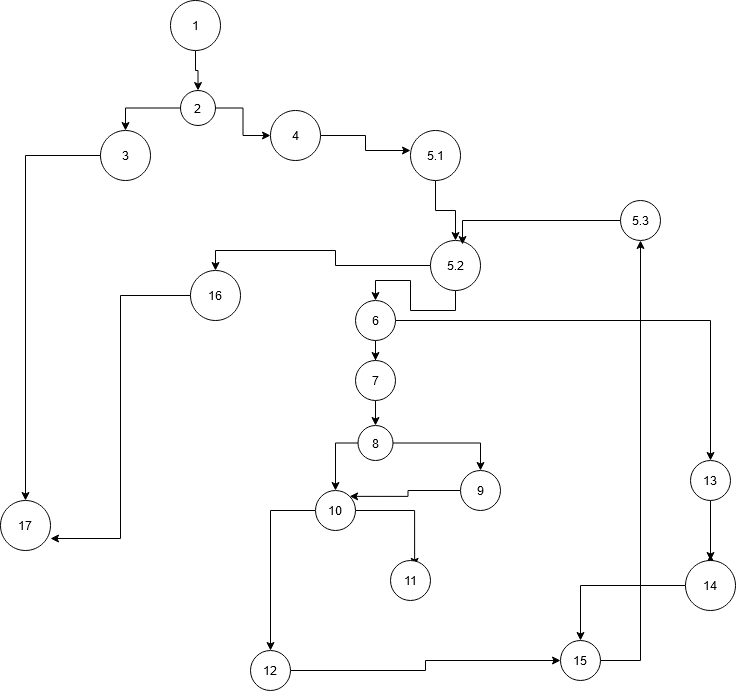

The diagram above was exported from draw.io. Its source (the exported page's mxGraphModel, read from the mxfile embedded in the PNG):
<mxGraphModel dx="1038" dy="575" grid="1" gridSize="10" guides="1" tooltips="1" connect="1" arrows="1" fold="1" page="1" pageScale="1" pageWidth="850" pageHeight="1100" math="0" shadow="0">
  <root>
    <mxCell id="0" />
    <mxCell id="1" parent="0" />
    <mxCell id="-lCaJ4xeY-SG15jq6KhZ-39" style="edgeStyle=orthogonalEdgeStyle;rounded=0;orthogonalLoop=1;jettySize=auto;html=1;entryX=0.5;entryY=0;entryDx=0;entryDy=0;shadow=0;" parent="1" source="-lCaJ4xeY-SG15jq6KhZ-15" target="-lCaJ4xeY-SG15jq6KhZ-38" edge="1">
      <mxGeometry relative="1" as="geometry" />
    </mxCell>
    <mxCell id="-lCaJ4xeY-SG15jq6KhZ-15" value="3" style="ellipse;whiteSpace=wrap;html=1;aspect=fixed;shadow=0;" parent="1" vertex="1">
      <mxGeometry x="190" y="170" width="50" height="50" as="geometry" />
    </mxCell>
    <mxCell id="-lCaJ4xeY-SG15jq6KhZ-23" style="edgeStyle=orthogonalEdgeStyle;rounded=0;orthogonalLoop=1;jettySize=auto;html=1;shadow=0;" parent="1" source="-lCaJ4xeY-SG15jq6KhZ-16" edge="1">
      <mxGeometry relative="1" as="geometry">
        <mxPoint x="500" y="190" as="targetPoint" />
      </mxGeometry>
    </mxCell>
    <mxCell id="-lCaJ4xeY-SG15jq6KhZ-16" value="4" style="ellipse;whiteSpace=wrap;html=1;aspect=fixed;shadow=0;" parent="1" vertex="1">
      <mxGeometry x="360" y="150" width="50" height="50" as="geometry" />
    </mxCell>
    <mxCell id="-lCaJ4xeY-SG15jq6KhZ-20" style="edgeStyle=orthogonalEdgeStyle;rounded=0;orthogonalLoop=1;jettySize=auto;html=1;entryX=0.5;entryY=0;entryDx=0;entryDy=0;shadow=0;" parent="1" source="-lCaJ4xeY-SG15jq6KhZ-17" target="-lCaJ4xeY-SG15jq6KhZ-15" edge="1">
      <mxGeometry relative="1" as="geometry">
        <Array as="points">
          <mxPoint x="215" y="148" />
        </Array>
      </mxGeometry>
    </mxCell>
    <mxCell id="-lCaJ4xeY-SG15jq6KhZ-21" style="edgeStyle=orthogonalEdgeStyle;rounded=0;orthogonalLoop=1;jettySize=auto;html=1;shadow=0;" parent="1" source="-lCaJ4xeY-SG15jq6KhZ-17" target="-lCaJ4xeY-SG15jq6KhZ-16" edge="1">
      <mxGeometry relative="1" as="geometry" />
    </mxCell>
    <mxCell id="-lCaJ4xeY-SG15jq6KhZ-17" value="2" style="ellipse;whiteSpace=wrap;html=1;aspect=fixed;shadow=0;" parent="1" vertex="1">
      <mxGeometry x="270" y="130" width="35" height="35" as="geometry" />
    </mxCell>
    <mxCell id="-lCaJ4xeY-SG15jq6KhZ-19" style="edgeStyle=orthogonalEdgeStyle;rounded=0;orthogonalLoop=1;jettySize=auto;html=1;shadow=0;entryX=0.5;entryY=0;entryDx=0;entryDy=0;" parent="1" source="-lCaJ4xeY-SG15jq6KhZ-18" target="-lCaJ4xeY-SG15jq6KhZ-17" edge="1">
      <mxGeometry relative="1" as="geometry">
        <mxPoint x="280" y="120" as="targetPoint" />
      </mxGeometry>
    </mxCell>
    <mxCell id="-lCaJ4xeY-SG15jq6KhZ-18" value="1" style="ellipse;whiteSpace=wrap;html=1;aspect=fixed;shadow=0;" parent="1" vertex="1">
      <mxGeometry x="260" y="40" width="50" height="50" as="geometry" />
    </mxCell>
    <mxCell id="-lCaJ4xeY-SG15jq6KhZ-37" style="edgeStyle=orthogonalEdgeStyle;rounded=0;orthogonalLoop=1;jettySize=auto;html=1;entryX=0.5;entryY=0;entryDx=0;entryDy=0;shadow=0;" parent="1" source="-lCaJ4xeY-SG15jq6KhZ-24" target="-lCaJ4xeY-SG15jq6KhZ-26" edge="1">
      <mxGeometry relative="1" as="geometry" />
    </mxCell>
    <mxCell id="-lCaJ4xeY-SG15jq6KhZ-24" value="5.1" style="ellipse;whiteSpace=wrap;html=1;aspect=fixed;shadow=0;" parent="1" vertex="1">
      <mxGeometry x="500" y="170" width="50" height="50" as="geometry" />
    </mxCell>
    <mxCell id="-lCaJ4xeY-SG15jq6KhZ-30" style="edgeStyle=orthogonalEdgeStyle;rounded=0;orthogonalLoop=1;jettySize=auto;html=1;exitX=0.5;exitY=1;exitDx=0;exitDy=0;entryX=0.5;entryY=0;entryDx=0;entryDy=0;shadow=0;" parent="1" source="-lCaJ4xeY-SG15jq6KhZ-26" target="-lCaJ4xeY-SG15jq6KhZ-28" edge="1">
      <mxGeometry relative="1" as="geometry" />
    </mxCell>
    <mxCell id="-lCaJ4xeY-SG15jq6KhZ-35" style="edgeStyle=orthogonalEdgeStyle;rounded=0;orthogonalLoop=1;jettySize=auto;html=1;shadow=0;entryX=0.5;entryY=0;entryDx=0;entryDy=0;" parent="1" source="-lCaJ4xeY-SG15jq6KhZ-26" target="-lCaJ4xeY-SG15jq6KhZ-36" edge="1">
      <mxGeometry relative="1" as="geometry">
        <mxPoint x="400" y="280" as="targetPoint" />
      </mxGeometry>
    </mxCell>
    <mxCell id="-lCaJ4xeY-SG15jq6KhZ-26" value="5.2" style="ellipse;whiteSpace=wrap;html=1;aspect=fixed;shadow=0;" parent="1" vertex="1">
      <mxGeometry x="520" y="280" width="50" height="50" as="geometry" />
    </mxCell>
    <mxCell id="-lCaJ4xeY-SG15jq6KhZ-32" style="edgeStyle=orthogonalEdgeStyle;rounded=0;orthogonalLoop=1;jettySize=auto;html=1;entryX=0.5;entryY=0;entryDx=0;entryDy=0;shadow=0;" parent="1" source="-lCaJ4xeY-SG15jq6KhZ-28" target="-lCaJ4xeY-SG15jq6KhZ-31" edge="1">
      <mxGeometry relative="1" as="geometry" />
    </mxCell>
    <mxCell id="-lCaJ4xeY-SG15jq6KhZ-62" style="edgeStyle=orthogonalEdgeStyle;rounded=0;orthogonalLoop=1;jettySize=auto;html=1;exitX=1;exitY=0.5;exitDx=0;exitDy=0;shadow=0;" parent="1" source="-lCaJ4xeY-SG15jq6KhZ-28" edge="1">
      <mxGeometry relative="1" as="geometry">
        <mxPoint x="800" y="500" as="targetPoint" />
      </mxGeometry>
    </mxCell>
    <mxCell id="-lCaJ4xeY-SG15jq6KhZ-28" value="6" style="ellipse;whiteSpace=wrap;html=1;aspect=fixed;shadow=0;" parent="1" vertex="1">
      <mxGeometry x="445" y="340" width="40" height="40" as="geometry" />
    </mxCell>
    <mxCell id="-lCaJ4xeY-SG15jq6KhZ-75" style="edgeStyle=orthogonalEdgeStyle;rounded=0;orthogonalLoop=1;jettySize=auto;html=1;entryX=0.5;entryY=0;entryDx=0;entryDy=0;shadow=0;" parent="1" source="-lCaJ4xeY-SG15jq6KhZ-31" target="-lCaJ4xeY-SG15jq6KhZ-34" edge="1">
      <mxGeometry relative="1" as="geometry" />
    </mxCell>
    <mxCell id="-lCaJ4xeY-SG15jq6KhZ-31" value="7" style="ellipse;whiteSpace=wrap;html=1;aspect=fixed;shadow=0;" parent="1" vertex="1">
      <mxGeometry x="445" y="400" width="40" height="40" as="geometry" />
    </mxCell>
    <mxCell id="-lCaJ4xeY-SG15jq6KhZ-47" style="edgeStyle=orthogonalEdgeStyle;rounded=0;orthogonalLoop=1;jettySize=auto;html=1;shadow=0;" parent="1" source="-lCaJ4xeY-SG15jq6KhZ-34" target="-lCaJ4xeY-SG15jq6KhZ-43" edge="1">
      <mxGeometry relative="1" as="geometry" />
    </mxCell>
    <mxCell id="-lCaJ4xeY-SG15jq6KhZ-76" style="edgeStyle=orthogonalEdgeStyle;rounded=0;orthogonalLoop=1;jettySize=auto;html=1;exitX=1;exitY=0.5;exitDx=0;exitDy=0;entryX=0.5;entryY=0;entryDx=0;entryDy=0;shadow=0;" parent="1" source="-lCaJ4xeY-SG15jq6KhZ-34" target="-lCaJ4xeY-SG15jq6KhZ-45" edge="1">
      <mxGeometry relative="1" as="geometry" />
    </mxCell>
    <mxCell id="-lCaJ4xeY-SG15jq6KhZ-34" value="8" style="ellipse;whiteSpace=wrap;html=1;aspect=fixed;shadow=0;" parent="1" vertex="1">
      <mxGeometry x="447.5" y="465" width="35" height="35" as="geometry" />
    </mxCell>
    <mxCell id="-lCaJ4xeY-SG15jq6KhZ-40" style="edgeStyle=orthogonalEdgeStyle;rounded=0;orthogonalLoop=1;jettySize=auto;html=1;entryX=1;entryY=0.76;entryDx=0;entryDy=0;entryPerimeter=0;shadow=0;" parent="1" source="-lCaJ4xeY-SG15jq6KhZ-36" target="-lCaJ4xeY-SG15jq6KhZ-38" edge="1">
      <mxGeometry relative="1" as="geometry" />
    </mxCell>
    <mxCell id="-lCaJ4xeY-SG15jq6KhZ-36" value="16" style="ellipse;whiteSpace=wrap;html=1;aspect=fixed;shadow=0;" parent="1" vertex="1">
      <mxGeometry x="280" y="310" width="50" height="50" as="geometry" />
    </mxCell>
    <mxCell id="-lCaJ4xeY-SG15jq6KhZ-38" value="17" style="ellipse;whiteSpace=wrap;html=1;aspect=fixed;shadow=0;" parent="1" vertex="1">
      <mxGeometry x="90" y="540" width="50" height="50" as="geometry" />
    </mxCell>
    <mxCell id="-lCaJ4xeY-SG15jq6KhZ-53" style="edgeStyle=orthogonalEdgeStyle;rounded=0;orthogonalLoop=1;jettySize=auto;html=1;entryX=0.5;entryY=0;entryDx=0;entryDy=0;shadow=0;" parent="1" source="-lCaJ4xeY-SG15jq6KhZ-43" target="-lCaJ4xeY-SG15jq6KhZ-50" edge="1">
      <mxGeometry relative="1" as="geometry" />
    </mxCell>
    <mxCell id="-lCaJ4xeY-SG15jq6KhZ-54" style="edgeStyle=orthogonalEdgeStyle;rounded=0;orthogonalLoop=1;jettySize=auto;html=1;entryX=1;entryY=0;entryDx=0;entryDy=0;shadow=0;" parent="1" source="-lCaJ4xeY-SG15jq6KhZ-43" edge="1">
      <mxGeometry relative="1" as="geometry">
        <mxPoint x="504.14213562373106" y="605.8578643762689" as="targetPoint" />
      </mxGeometry>
    </mxCell>
    <mxCell id="-lCaJ4xeY-SG15jq6KhZ-43" value="10" style="ellipse;whiteSpace=wrap;html=1;aspect=fixed;shadow=0;" parent="1" vertex="1">
      <mxGeometry x="405" y="530" width="40" height="40" as="geometry" />
    </mxCell>
    <mxCell id="-lCaJ4xeY-SG15jq6KhZ-55" style="edgeStyle=orthogonalEdgeStyle;rounded=0;orthogonalLoop=1;jettySize=auto;html=1;exitX=0;exitY=0.5;exitDx=0;exitDy=0;entryX=1;entryY=0;entryDx=0;entryDy=0;shadow=0;" parent="1" source="-lCaJ4xeY-SG15jq6KhZ-45" target="-lCaJ4xeY-SG15jq6KhZ-43" edge="1">
      <mxGeometry relative="1" as="geometry" />
    </mxCell>
    <mxCell id="-lCaJ4xeY-SG15jq6KhZ-45" value="9" style="ellipse;whiteSpace=wrap;html=1;aspect=fixed;shadow=0;" parent="1" vertex="1">
      <mxGeometry x="550" y="510" width="40" height="40" as="geometry" />
    </mxCell>
    <mxCell id="-lCaJ4xeY-SG15jq6KhZ-71" style="edgeStyle=orthogonalEdgeStyle;rounded=0;orthogonalLoop=1;jettySize=auto;html=1;entryX=0;entryY=0.5;entryDx=0;entryDy=0;shadow=0;" parent="1" source="-lCaJ4xeY-SG15jq6KhZ-50" target="-lCaJ4xeY-SG15jq6KhZ-68" edge="1">
      <mxGeometry relative="1" as="geometry" />
    </mxCell>
    <mxCell id="-lCaJ4xeY-SG15jq6KhZ-50" value="12" style="ellipse;whiteSpace=wrap;html=1;aspect=fixed;shadow=0;" parent="1" vertex="1">
      <mxGeometry x="340" y="690" width="40" height="40" as="geometry" />
    </mxCell>
    <mxCell id="-lCaJ4xeY-SG15jq6KhZ-56" value="11" style="ellipse;whiteSpace=wrap;html=1;aspect=fixed;shadow=0;" parent="1" vertex="1">
      <mxGeometry x="480" y="600" width="40" height="40" as="geometry" />
    </mxCell>
    <mxCell id="-lCaJ4xeY-SG15jq6KhZ-64" style="edgeStyle=orthogonalEdgeStyle;rounded=0;orthogonalLoop=1;jettySize=auto;html=1;shadow=0;" parent="1" source="-lCaJ4xeY-SG15jq6KhZ-63" edge="1">
      <mxGeometry relative="1" as="geometry">
        <mxPoint x="800" y="600" as="targetPoint" />
      </mxGeometry>
    </mxCell>
    <mxCell id="-lCaJ4xeY-SG15jq6KhZ-63" value="13" style="ellipse;whiteSpace=wrap;html=1;aspect=fixed;shadow=0;" parent="1" vertex="1">
      <mxGeometry x="780" y="500" width="40" height="40" as="geometry" />
    </mxCell>
    <mxCell id="-lCaJ4xeY-SG15jq6KhZ-66" style="edgeStyle=orthogonalEdgeStyle;rounded=0;orthogonalLoop=1;jettySize=auto;html=1;shadow=0;" parent="1" source="-lCaJ4xeY-SG15jq6KhZ-65" edge="1">
      <mxGeometry relative="1" as="geometry">
        <mxPoint x="800" y="594" as="targetPoint" />
      </mxGeometry>
    </mxCell>
    <mxCell id="-lCaJ4xeY-SG15jq6KhZ-69" style="edgeStyle=orthogonalEdgeStyle;rounded=0;orthogonalLoop=1;jettySize=auto;html=1;entryX=0.5;entryY=0;entryDx=0;entryDy=0;shadow=0;" parent="1" source="-lCaJ4xeY-SG15jq6KhZ-65" target="-lCaJ4xeY-SG15jq6KhZ-68" edge="1">
      <mxGeometry relative="1" as="geometry" />
    </mxCell>
    <mxCell id="-lCaJ4xeY-SG15jq6KhZ-65" value="14" style="ellipse;whiteSpace=wrap;html=1;aspect=fixed;shadow=0;" parent="1" vertex="1">
      <mxGeometry x="775" y="600" width="50" height="50" as="geometry" />
    </mxCell>
    <mxCell id="-lCaJ4xeY-SG15jq6KhZ-72" style="edgeStyle=orthogonalEdgeStyle;rounded=0;orthogonalLoop=1;jettySize=auto;html=1;shadow=0;" parent="1" source="-lCaJ4xeY-SG15jq6KhZ-68" edge="1">
      <mxGeometry relative="1" as="geometry">
        <mxPoint x="730" y="280" as="targetPoint" />
      </mxGeometry>
    </mxCell>
    <mxCell id="-lCaJ4xeY-SG15jq6KhZ-68" value="15" style="ellipse;whiteSpace=wrap;html=1;aspect=fixed;shadow=0;" parent="1" vertex="1">
      <mxGeometry x="650" y="680" width="40" height="40" as="geometry" />
    </mxCell>
    <mxCell id="-lCaJ4xeY-SG15jq6KhZ-74" style="edgeStyle=orthogonalEdgeStyle;rounded=0;orthogonalLoop=1;jettySize=auto;html=1;shadow=0;" parent="1" source="-lCaJ4xeY-SG15jq6KhZ-73" edge="1">
      <mxGeometry relative="1" as="geometry">
        <mxPoint x="552" y="284" as="targetPoint" />
      </mxGeometry>
    </mxCell>
    <mxCell id="-lCaJ4xeY-SG15jq6KhZ-73" value="5.3" style="ellipse;whiteSpace=wrap;html=1;aspect=fixed;shadow=0;" parent="1" vertex="1">
      <mxGeometry x="710" y="240" width="40" height="40" as="geometry" />
    </mxCell>
  </root>
</mxGraphModel>